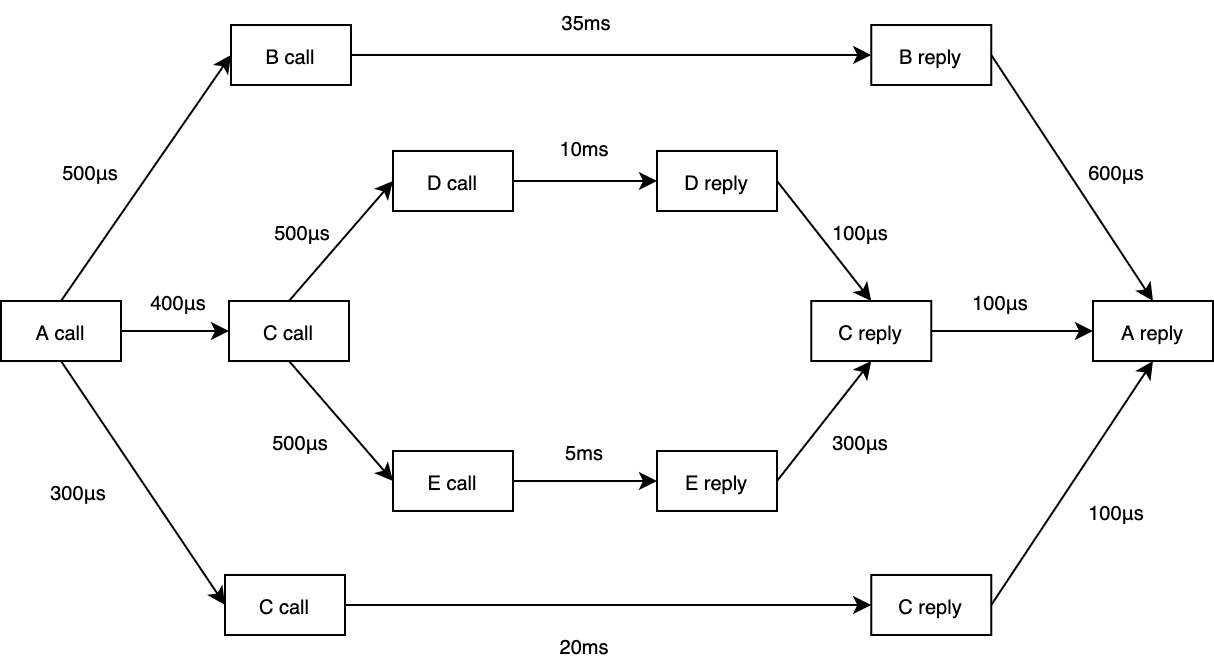

The diagram above was exported from draw.io. Its source (the exported page's mxGraphModel, read from the mxfile embedded in the PNG):
<mxGraphModel dx="1310" dy="672" grid="0" gridSize="10" guides="1" tooltips="1" connect="1" arrows="1" fold="1" page="0" pageScale="1" pageWidth="850" pageHeight="1100" math="0" shadow="0">
  <root>
    <mxCell id="0" />
    <mxCell id="1" parent="0" />
    <mxCell id="2" value="A reply" style="rounded=0;whiteSpace=wrap;html=1;fontSize=10;" vertex="1" parent="1">
      <mxGeometry x="482" y="4889" width="60" height="30" as="geometry" />
    </mxCell>
    <mxCell id="3" style="edgeStyle=orthogonalEdgeStyle;rounded=0;orthogonalLoop=1;jettySize=auto;html=1;exitX=1;exitY=0.5;exitDx=0;exitDy=0;entryX=0;entryY=0.5;entryDx=0;entryDy=0;strokeWidth=1;fontSize=10;" edge="1" source="4" target="16" parent="1">
      <mxGeometry relative="1" as="geometry" />
    </mxCell>
    <mxCell id="4" value="B call" style="rounded=0;whiteSpace=wrap;html=1;fontSize=10;" vertex="1" parent="1">
      <mxGeometry x="51" y="4751" width="60" height="30" as="geometry" />
    </mxCell>
    <mxCell id="5" style="edgeStyle=orthogonalEdgeStyle;rounded=0;orthogonalLoop=1;jettySize=auto;html=1;entryX=0;entryY=0.5;entryDx=0;entryDy=0;strokeWidth=1;fontSize=10;" edge="1" source="6" target="17" parent="1">
      <mxGeometry relative="1" as="geometry" />
    </mxCell>
    <mxCell id="6" value="C call" style="rounded=0;whiteSpace=wrap;html=1;fontSize=10;" vertex="1" parent="1">
      <mxGeometry x="48" y="5026" width="60" height="30" as="geometry" />
    </mxCell>
    <mxCell id="7" value="A call" style="rounded=0;whiteSpace=wrap;html=1;fontSize=10;" vertex="1" parent="1">
      <mxGeometry x="-64" y="4889" width="60" height="30" as="geometry" />
    </mxCell>
    <mxCell id="8" style="edgeStyle=orthogonalEdgeStyle;rounded=0;orthogonalLoop=1;jettySize=auto;html=1;exitX=1;exitY=0.5;exitDx=0;exitDy=0;entryX=0;entryY=0.5;entryDx=0;entryDy=0;strokeWidth=1;fontSize=10;" edge="1" source="9" target="14" parent="1">
      <mxGeometry relative="1" as="geometry" />
    </mxCell>
    <mxCell id="9" value="D call" style="rounded=0;whiteSpace=wrap;html=1;fontSize=10;" vertex="1" parent="1">
      <mxGeometry x="132" y="4814" width="60" height="30" as="geometry" />
    </mxCell>
    <mxCell id="10" style="edgeStyle=orthogonalEdgeStyle;rounded=0;orthogonalLoop=1;jettySize=auto;html=1;exitX=1;exitY=0.5;exitDx=0;exitDy=0;entryX=0;entryY=0.5;entryDx=0;entryDy=0;strokeWidth=1;fontSize=10;" edge="1" source="11" target="15" parent="1">
      <mxGeometry relative="1" as="geometry" />
    </mxCell>
    <mxCell id="11" value="E call" style="rounded=0;whiteSpace=wrap;html=1;fontSize=10;" vertex="1" parent="1">
      <mxGeometry x="132" y="4964" width="60" height="30" as="geometry" />
    </mxCell>
    <mxCell id="12" value="C call" style="rounded=0;whiteSpace=wrap;html=1;fontSize=10;" vertex="1" parent="1">
      <mxGeometry x="50" y="4889" width="60" height="30" as="geometry" />
    </mxCell>
    <mxCell id="13" value="C reply" style="rounded=0;whiteSpace=wrap;html=1;fontSize=10;" vertex="1" parent="1">
      <mxGeometry x="341.13" y="4889" width="60" height="30" as="geometry" />
    </mxCell>
    <mxCell id="14" value="D reply" style="rounded=0;whiteSpace=wrap;html=1;fontSize=10;" vertex="1" parent="1">
      <mxGeometry x="264" y="4814" width="60" height="30" as="geometry" />
    </mxCell>
    <mxCell id="15" value="E reply" style="rounded=0;whiteSpace=wrap;html=1;fontSize=10;" vertex="1" parent="1">
      <mxGeometry x="264" y="4964" width="60" height="30" as="geometry" />
    </mxCell>
    <mxCell id="16" value="B reply" style="rounded=0;whiteSpace=wrap;html=1;fontSize=10;" vertex="1" parent="1">
      <mxGeometry x="371.13" y="4751" width="60" height="30" as="geometry" />
    </mxCell>
    <mxCell id="17" value="C reply" style="rounded=0;whiteSpace=wrap;html=1;fontSize=10;" vertex="1" parent="1">
      <mxGeometry x="371.13" y="5026" width="60" height="30" as="geometry" />
    </mxCell>
    <mxCell id="18" value="" style="endArrow=classic;html=1;strokeWidth=1;fontSize=10;entryX=0;entryY=0.5;entryDx=0;entryDy=0;exitX=0.5;exitY=0;exitDx=0;exitDy=0;" edge="1" source="7" target="4" parent="1">
      <mxGeometry width="50" height="50" relative="1" as="geometry">
        <mxPoint x="-124.30000000000001" y="4852" as="sourcePoint" />
        <mxPoint x="-74.30000000000001" y="4802" as="targetPoint" />
      </mxGeometry>
    </mxCell>
    <mxCell id="19" value="" style="endArrow=classic;html=1;strokeWidth=1;fontSize=10;entryX=0;entryY=0.5;entryDx=0;entryDy=0;exitX=0.5;exitY=1;exitDx=0;exitDy=0;" edge="1" source="7" target="6" parent="1">
      <mxGeometry width="50" height="50" relative="1" as="geometry">
        <mxPoint x="-57" y="4899" as="sourcePoint" />
        <mxPoint x="-18" y="4791" as="targetPoint" />
      </mxGeometry>
    </mxCell>
    <mxCell id="20" value="" style="endArrow=classic;html=1;strokeWidth=1;fontSize=10;entryX=0;entryY=0.5;entryDx=0;entryDy=0;exitX=1;exitY=0.5;exitDx=0;exitDy=0;" edge="1" source="7" target="12" parent="1">
      <mxGeometry width="50" height="50" relative="1" as="geometry">
        <mxPoint x="-57" y="4929" as="sourcePoint" />
        <mxPoint x="-16.5" y="5036" as="targetPoint" />
      </mxGeometry>
    </mxCell>
    <mxCell id="21" value="" style="endArrow=classic;html=1;strokeWidth=1;fontSize=10;entryX=0;entryY=0.5;entryDx=0;entryDy=0;exitX=0.5;exitY=0;exitDx=0;exitDy=0;" edge="1" source="12" target="9" parent="1">
      <mxGeometry width="50" height="50" relative="1" as="geometry">
        <mxPoint x="-57" y="4899" as="sourcePoint" />
        <mxPoint x="-18" y="4791" as="targetPoint" />
      </mxGeometry>
    </mxCell>
    <mxCell id="22" value="" style="endArrow=classic;html=1;strokeWidth=1;fontSize=10;entryX=0;entryY=0.5;entryDx=0;entryDy=0;exitX=0.5;exitY=1;exitDx=0;exitDy=0;" edge="1" source="12" target="11" parent="1">
      <mxGeometry width="50" height="50" relative="1" as="geometry">
        <mxPoint x="57" y="4899" as="sourcePoint" />
        <mxPoint x="142" y="4839" as="targetPoint" />
      </mxGeometry>
    </mxCell>
    <mxCell id="23" value="" style="endArrow=classic;html=1;strokeWidth=1;fontSize=10;entryX=0.5;entryY=0;entryDx=0;entryDy=0;exitX=1;exitY=0.5;exitDx=0;exitDy=0;" edge="1" source="14" target="13" parent="1">
      <mxGeometry width="50" height="50" relative="1" as="geometry">
        <mxPoint x="57" y="4899" as="sourcePoint" />
        <mxPoint x="142" y="4839" as="targetPoint" />
      </mxGeometry>
    </mxCell>
    <mxCell id="24" value="" style="endArrow=classic;html=1;strokeWidth=1;fontSize=10;entryX=0.5;entryY=1;entryDx=0;entryDy=0;exitX=1;exitY=0.5;exitDx=0;exitDy=0;" edge="1" source="15" target="13" parent="1">
      <mxGeometry width="50" height="50" relative="1" as="geometry">
        <mxPoint x="334" y="4839" as="sourcePoint" />
        <mxPoint x="399.1300000000001" y="4899" as="targetPoint" />
      </mxGeometry>
    </mxCell>
    <mxCell id="25" value="" style="endArrow=classic;html=1;strokeWidth=1;fontSize=10;entryX=0;entryY=0.5;entryDx=0;entryDy=0;exitX=1;exitY=0.5;exitDx=0;exitDy=0;" edge="1" source="13" target="2" parent="1">
      <mxGeometry width="50" height="50" relative="1" as="geometry">
        <mxPoint x="334" y="4989" as="sourcePoint" />
        <mxPoint x="399.1300000000001" y="4929" as="targetPoint" />
      </mxGeometry>
    </mxCell>
    <mxCell id="26" value="" style="endArrow=classic;html=1;strokeWidth=1;fontSize=10;entryX=0.5;entryY=0;entryDx=0;entryDy=0;exitX=1;exitY=0.5;exitDx=0;exitDy=0;" edge="1" source="16" target="2" parent="1">
      <mxGeometry width="50" height="50" relative="1" as="geometry">
        <mxPoint x="-109" y="4899" as="sourcePoint" />
        <mxPoint x="-18" y="4776" as="targetPoint" />
      </mxGeometry>
    </mxCell>
    <mxCell id="27" value="" style="endArrow=classic;html=1;strokeWidth=1;fontSize=10;entryX=0.5;entryY=1;entryDx=0;entryDy=0;exitX=1;exitY=0.5;exitDx=0;exitDy=0;" edge="1" source="17" target="2" parent="1">
      <mxGeometry width="50" height="50" relative="1" as="geometry">
        <mxPoint x="501.1300000000001" y="4776" as="sourcePoint" />
        <mxPoint x="589" y="4899" as="targetPoint" />
      </mxGeometry>
    </mxCell>
    <mxCell id="28" value="500μs" style="text;html=1;strokeColor=none;fillColor=none;align=center;verticalAlign=middle;whiteSpace=wrap;rounded=0;fontSize=10;" vertex="1" parent="1">
      <mxGeometry x="-39" y="4814" width="40" height="20" as="geometry" />
    </mxCell>
    <mxCell id="29" value="300μs" style="text;html=1;strokeColor=none;fillColor=none;align=center;verticalAlign=middle;whiteSpace=wrap;rounded=0;fontSize=10;" vertex="1" parent="1">
      <mxGeometry x="-45" y="4974" width="40" height="20" as="geometry" />
    </mxCell>
    <mxCell id="30" value="400μs" style="text;html=1;strokeColor=none;fillColor=none;align=center;verticalAlign=middle;whiteSpace=wrap;rounded=0;fontSize=10;" vertex="1" parent="1">
      <mxGeometry x="4.5" y="4879" width="40" height="20" as="geometry" />
    </mxCell>
    <mxCell id="31" value="35ms" style="text;html=1;strokeColor=none;fillColor=none;align=center;verticalAlign=middle;whiteSpace=wrap;rounded=0;fontSize=10;" vertex="1" parent="1">
      <mxGeometry x="209" y="4739" width="40" height="20" as="geometry" />
    </mxCell>
    <mxCell id="32" value="500μs" style="text;html=1;strokeColor=none;fillColor=none;align=center;verticalAlign=middle;whiteSpace=wrap;rounded=0;fontSize=10;" vertex="1" parent="1">
      <mxGeometry x="67" y="4844" width="40" height="20" as="geometry" />
    </mxCell>
    <mxCell id="33" value="500μs" style="text;html=1;strokeColor=none;fillColor=none;align=center;verticalAlign=middle;whiteSpace=wrap;rounded=0;fontSize=10;" vertex="1" parent="1">
      <mxGeometry x="65.85" y="4949" width="40" height="20" as="geometry" />
    </mxCell>
    <mxCell id="34" value="10ms" style="text;html=1;strokeColor=none;fillColor=none;align=center;verticalAlign=middle;whiteSpace=wrap;rounded=0;fontSize=10;" vertex="1" parent="1">
      <mxGeometry x="208" y="4802" width="40" height="20" as="geometry" />
    </mxCell>
    <mxCell id="35" value="5ms" style="text;html=1;strokeColor=none;fillColor=none;align=center;verticalAlign=middle;whiteSpace=wrap;rounded=0;fontSize=10;" vertex="1" parent="1">
      <mxGeometry x="208" y="4954" width="40" height="20" as="geometry" />
    </mxCell>
    <mxCell id="36" value="100μs" style="text;html=1;strokeColor=none;fillColor=none;align=center;verticalAlign=middle;whiteSpace=wrap;rounded=0;fontSize=10;" vertex="1" parent="1">
      <mxGeometry x="346" y="4844" width="40" height="20" as="geometry" />
    </mxCell>
    <mxCell id="37" value="300μs" style="text;html=1;strokeColor=none;fillColor=none;align=center;verticalAlign=middle;whiteSpace=wrap;rounded=0;fontSize=10;" vertex="1" parent="1">
      <mxGeometry x="346" y="4949" width="40" height="20" as="geometry" />
    </mxCell>
    <mxCell id="38" value="20ms" style="text;html=1;strokeColor=none;fillColor=none;align=center;verticalAlign=middle;whiteSpace=wrap;rounded=0;fontSize=10;" vertex="1" parent="1">
      <mxGeometry x="208" y="5051" width="40" height="20" as="geometry" />
    </mxCell>
    <mxCell id="39" value="600μs" style="text;html=1;strokeColor=none;fillColor=none;align=center;verticalAlign=middle;whiteSpace=wrap;rounded=0;fontSize=10;" vertex="1" parent="1">
      <mxGeometry x="474.13" y="4814" width="40" height="20" as="geometry" />
    </mxCell>
    <mxCell id="40" value="100μs" style="text;html=1;strokeColor=none;fillColor=none;align=center;verticalAlign=middle;whiteSpace=wrap;rounded=0;fontSize=10;" vertex="1" parent="1">
      <mxGeometry x="474.13" y="4984" width="40" height="20" as="geometry" />
    </mxCell>
    <mxCell id="41" value="100μs" style="text;html=1;strokeColor=none;fillColor=none;align=center;verticalAlign=middle;whiteSpace=wrap;rounded=0;fontSize=10;" vertex="1" parent="1">
      <mxGeometry x="416.13" y="4879" width="40" height="20" as="geometry" />
    </mxCell>
  </root>
</mxGraphModel>